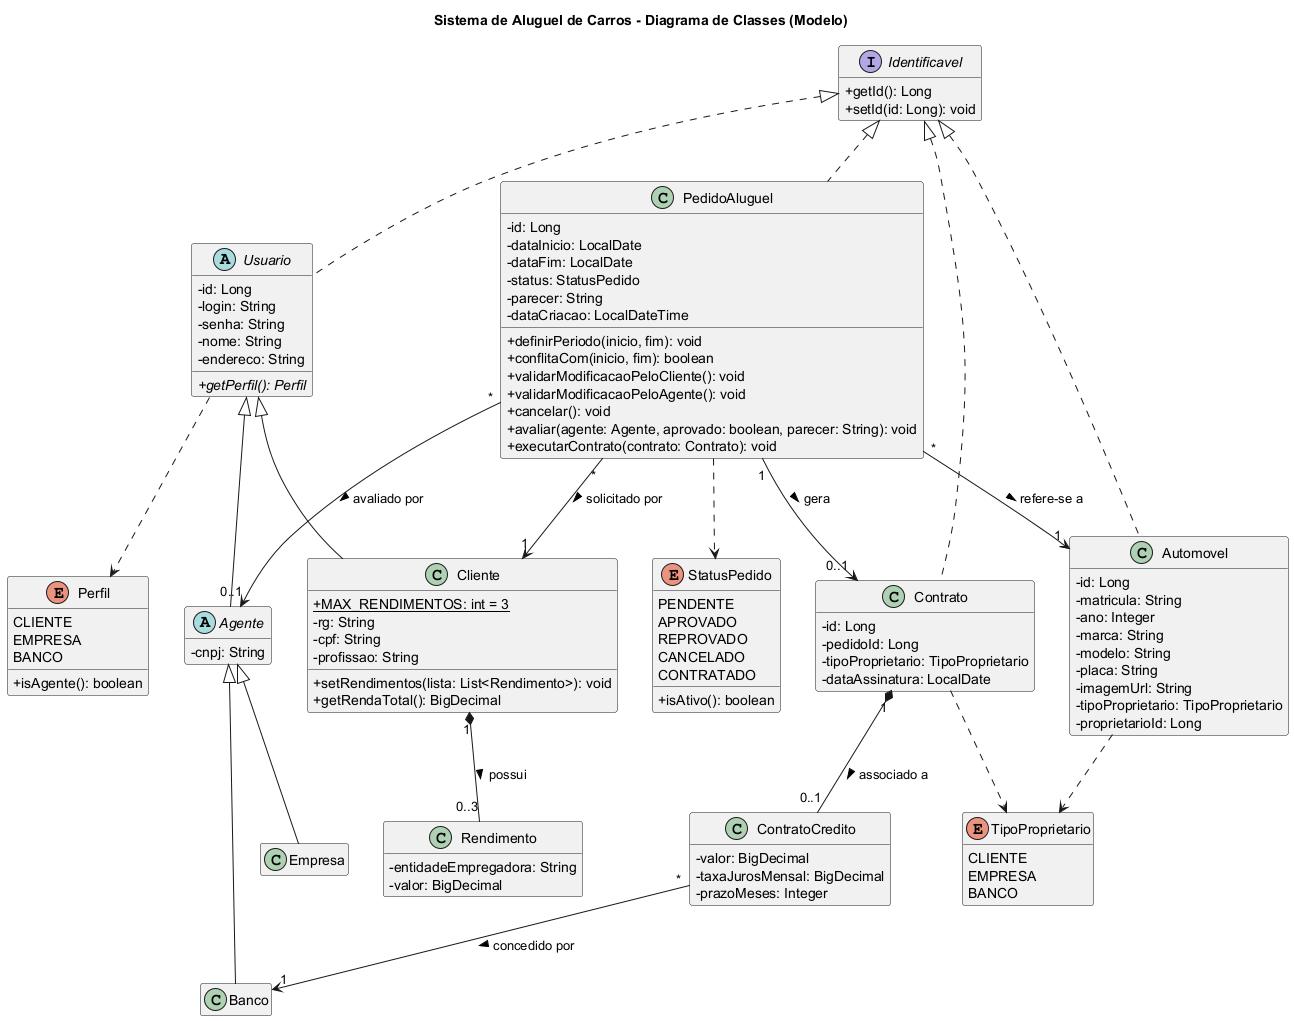

The diagram above was rendered by PlantUML. Its source (embedded in the PNG):
@startuml classes
title Sistema de Aluguel de Carros - Diagrama de Classes (Modelo)
skinparam classAttributeIconSize 0
hide empty members

interface Identificavel {
  +getId(): Long
  +setId(id: Long): void
}

abstract class Usuario {
  -id: Long
  -login: String
  -senha: String
  -nome: String
  -endereco: String
  +{abstract} getPerfil(): Perfil
}

class Cliente {
  +{static} MAX_RENDIMENTOS: int = 3
  -rg: String
  -cpf: String
  -profissao: String
  +setRendimentos(lista: List<Rendimento>): void
  +getRendaTotal(): BigDecimal
}

class Rendimento {
  -entidadeEmpregadora: String
  -valor: BigDecimal
}

abstract class Agente {
  -cnpj: String
}

class Empresa
class Banco

class Automovel {
  -id: Long
  -matricula: String
  -ano: Integer
  -marca: String
  -modelo: String
  -placa: String
  -imagemUrl: String
  -tipoProprietario: TipoProprietario
  -proprietarioId: Long
}

class PedidoAluguel {
  -id: Long
  -dataInicio: LocalDate
  -dataFim: LocalDate
  -status: StatusPedido
  -parecer: String
  -dataCriacao: LocalDateTime
  +definirPeriodo(inicio, fim): void
  +conflitaCom(inicio, fim): boolean
  +validarModificacaoPeloCliente(): void
  +validarModificacaoPeloAgente(): void
  +cancelar(): void
  +avaliar(agente: Agente, aprovado: boolean, parecer: String): void
  +executarContrato(contrato: Contrato): void
}

class Contrato {
  -id: Long
  -pedidoId: Long
  -tipoProprietario: TipoProprietario
  -dataAssinatura: LocalDate
}

class ContratoCredito {
  -valor: BigDecimal
  -taxaJurosMensal: BigDecimal
  -prazoMeses: Integer
}

enum Perfil {
  CLIENTE
  EMPRESA
  BANCO
  +isAgente(): boolean
}

enum StatusPedido {
  PENDENTE
  APROVADO
  REPROVADO
  CANCELADO
  CONTRATADO
  +isAtivo(): boolean
}

enum TipoProprietario {
  CLIENTE
  EMPRESA
  BANCO
}

Identificavel <|.. Usuario
Identificavel <|.. Automovel
Identificavel <|.. PedidoAluguel
Identificavel <|.. Contrato

Usuario <|-- Cliente
Usuario <|-- Agente
Agente <|-- Empresa
Agente <|-- Banco

Cliente "1" *-- "0..3" Rendimento : possui >
PedidoAluguel "*" --> "1" Cliente : solicitado por >
PedidoAluguel "*" --> "1" Automovel : refere-se a >
PedidoAluguel "*" --> "0..1" Agente : avaliado por >
PedidoAluguel "1" --> "0..1" Contrato : gera >
Contrato "1" *-- "0..1" ContratoCredito : associado a >
ContratoCredito "*" --> "1" Banco : concedido por >

Usuario ..> Perfil
PedidoAluguel ..> StatusPedido
Automovel ..> TipoProprietario
Contrato ..> TipoProprietario
@enduml